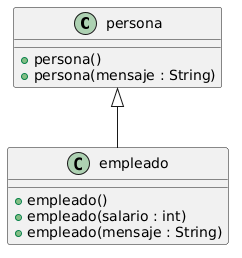

The diagram above was rendered by PlantUML. Its source (embedded in the PNG):
@startuml
class persona {
    +persona()
    +persona(mensaje : String)
}

class empleado {
    +empleado()
    +empleado(salario : int)
    +empleado(mensaje : String)
}

persona <|-- empleado
@enduml